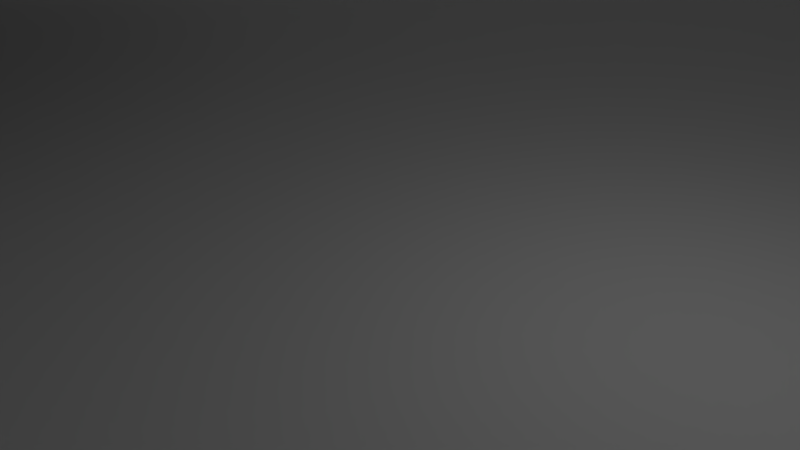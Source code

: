 # Source: trees1.blend  (saved by Blender 2.70.0; exported with 4.5.12 LTS)
import bpy
from mathutils import Matrix  # noqa: F401  (used for matrix-valued properties, if any)

bpy.ops.wm.read_factory_settings(use_empty=True)
scene = bpy.context.scene
scene.name = 'Scene'

# ---- collections
col_collection_1 = bpy.data.collections.new('Collection 1'); scene.collection.children.link(col_collection_1)

# ---- world
world_world = bpy.data.worlds.new('World'); scene.world = world_world
world_world.color = (0.05088, 0.05088, 0.05088)
world_world.use_sun_shadow = False
world_world.sun_shadow_jitter_overblur = 0.0
world_world.cycles.sampling_method = 'MANUAL'
world_world.cycles.sample_map_resolution = 256

# ---- cameras
cam_camera = bpy.data.cameras.new('Camera')
cam_camera.clip_end = 100.0
cam_camera.lens = 35.0
cam_camera.sensor_width = 32.0
cam_camera.sensor_height = 18.0
cam_camera.ortho_scale = 7.314
cam_camera.dof.focus_distance = 0.0
cam_camera.dof.aperture_fstop = 128.0

# ---- lights
light_lamp = bpy.data.lights.new('Lamp', 'POINT')
light_lamp.transmission_factor = 0.0
light_lamp.cutoff_distance = 30.0
light_lamp.energy = 100.0
light_lamp.shadow_buffer_clip_start = 1.001
light_lamp.shadow_soft_size = 0.1
light_lamp.shadow_maximum_resolution = 0.006
light_lamp.use_absolute_resolution = True
light_lamp.cycles.use_multiple_importance_sampling = False

# ---- meshes
me_plane = bpy.data.meshes.new('Plane')
me_plane.from_pydata([(-40.0, -40.0, 0.0), (40.0, -40.0, 0.0), (-40.0, 40.0, 0.0), (40.0, 40.0, 0.0), (-16.27, -6.291, 53.0), (-16.27, 5.709, 7.07), (-22.27, 4.101, 7.07), (-26.66, -0.2914, 7.07), (-28.27, -6.291, 7.07), (-26.66, -12.29, 7.07), (-22.27, -16.68, 7.07), (-16.27, -18.29, 7.07), (-10.27, -16.68, 7.07), (-5.873, -12.29, 7.07), (-4.266, -6.291, 7.07), (-5.873, -0.2914, 7.07), (-10.27, 4.101, 7.07), (-16.27, 1.723, 17.0), (-20.27, 0.6496, 17.0), (-23.21, -2.284, 17.0), (-24.28, -6.291, 17.0), (-23.21, -10.3, 17.0), (-20.27, -13.23, 17.0), (-16.27, -14.31, 17.0), (-12.26, -13.23, 17.0), (-9.325, -10.3, 17.0), (-8.251, -6.291, 17.0), (-9.325, -2.284, 17.0), (-12.26, 0.6496, 17.0), (-16.27, 3.719, 16.04), (-21.27, 2.378, 16.04), (-24.93, -1.286, 16.04), (-26.28, -6.291, 16.04), (-24.93, -11.3, 16.04), (-21.27, -14.96, 16.04), (-16.27, -16.3, 16.04), (-11.26, -14.96, 16.04), (-7.597, -11.3, 16.04), (-6.255, -6.291, 16.04), (-7.596, -1.286, 16.04), (-11.26, 2.378, 16.04), (-16.27, -0.2728, 25.97), (-19.27, -1.079, 25.97), (-21.48, -3.282, 25.97), (-22.28, -6.291, 25.97), (-21.48, -9.301, 25.97), (-19.27, -11.5, 25.97), (-16.27, -12.31, 25.97), (-13.26, -11.5, 25.97), (-11.05, -9.301, 25.97), (-10.25, -6.291, 25.97), (-11.05, -3.282, 25.97), (-13.26, -1.079, 25.97), (-16.27, 1.733, 25.04), (-20.28, 0.6583, 25.04), (-23.22, -2.279, 25.04), (-24.29, -6.291, 25.04), (-23.22, -10.3, 25.04), (-20.28, -13.24, 25.04), (-16.27, -14.32, 25.04), (-12.25, -13.24, 25.04), (-9.316, -10.3, 25.04), (-8.241, -6.291, 25.04), (-9.316, -2.279, 25.04), (-12.25, 0.6583, 25.04), (-16.27, -2.223, 34.97), (-18.3, -2.768, 34.97), (-19.79, -4.257, 34.97), (-20.33, -6.291, 34.97), (-19.79, -8.326, 34.97), (-18.3, -9.815, 34.97), (-16.27, -10.36, 34.97), (-14.23, -9.815, 34.97), (-12.74, -8.326, 34.97), (-12.2, -6.291, 34.97), (-12.74, -4.257, 34.97), (-14.23, -2.768, 34.97), (-16.27, -0.2659, 34.04), (-19.28, -1.073, 34.04), (-21.48, -3.279, 34.04), (-22.29, -6.291, 34.04), (-21.48, -9.304, 34.04), (-19.28, -11.51, 34.04), (-16.27, -12.32, 34.04), (-13.25, -11.51, 34.04), (-11.05, -9.304, 34.04), (-10.24, -6.291, 34.04), (-11.05, -3.279, 34.04), (-13.25, -1.073, 34.04), (-16.27, -4.234, 43.97), (-17.29, -4.509, 43.97), (-18.05, -5.263, 43.97), (-18.32, -6.291, 43.97), (-18.05, -7.32, 43.97), (-17.29, -8.073, 43.97), (-16.27, -8.349, 43.97), (-15.24, -8.073, 43.97), (-14.48, -7.32, 43.97), (-14.21, -6.291, 43.97), (-14.48, -5.263, 43.97), (-15.24, -4.509, 43.97), (-16.27, -2.282, 43.03), (-18.27, -2.819, 43.03), (-19.74, -4.287, 43.03), (-20.28, -6.291, 43.03), (-19.74, -8.296, 43.03), (-18.27, -9.764, 43.03), (-16.27, -10.3, 43.03), (-14.26, -9.764, 43.03), (-12.79, -8.296, 43.03), (-12.26, -6.291, 43.03), (-12.79, -4.287, 43.03), (-14.26, -2.819, 43.03), (-16.27, -4.291, 6.648e-06), (-17.68, -4.877, 6.648e-06), (-18.27, -6.291, 6.648e-06), (-17.68, -7.706, 6.648e-06), (-16.27, -8.291, 6.648e-06), (-14.85, -7.706, 6.648e-06), (-14.27, -6.291, 6.648e-06), (-14.85, -4.877, 6.648e-06), (-16.27, -4.291, 8.0), (-17.68, -4.877, 8.0), (-18.27, -6.291, 8.0), (-17.68, -7.706, 8.0), (-16.27, -8.291, 8.0), (-14.85, -7.706, 8.0), (-14.27, -6.291, 8.0), (-14.85, -4.877, 8.0), (15.5, 23.17, 53.0), (15.5, 35.17, 7.07), (9.498, 33.56, 7.07), (5.106, 29.17, 7.07), (3.498, 23.17, 7.07), (5.106, 17.17, 7.07), (9.498, 12.78, 7.07), (15.5, 11.17, 7.07), (21.5, 12.78, 7.07), (25.89, 17.17, 7.07), (27.5, 23.17, 7.07), (25.89, 29.17, 7.07), (21.5, 33.56, 7.07), (15.5, 31.19, 17.0), (11.49, 30.11, 17.0), (8.557, 27.18, 17.0), (7.484, 23.17, 17.0), (8.557, 19.16, 17.0), (11.49, 16.23, 17.0), (15.5, 15.16, 17.0), (19.51, 16.23, 17.0), (22.44, 19.16, 17.0), (23.51, 23.17, 17.0), (22.44, 27.18, 17.0), (19.51, 30.11, 17.0), (15.5, 33.18, 16.03), (10.49, 31.84, 16.03), (6.829, 28.18, 16.03), (5.488, 23.17, 16.03), (6.829, 18.17, 16.03), (10.49, 14.5, 16.03), (15.5, 13.16, 16.03), (20.5, 14.5, 16.03), (24.17, 18.17, 16.03), (25.51, 23.17, 16.03), (24.17, 28.18, 16.03), (20.5, 31.84, 16.03), (15.5, 29.19, 25.96), (12.49, 28.38, 25.96), (10.29, 26.18, 25.96), (9.48, 23.17, 25.96), (10.29, 20.16, 25.96), (12.49, 17.96, 25.96), (15.5, 17.15, 25.96), (18.51, 17.96, 25.96), (20.71, 20.16, 25.96), (21.52, 23.17, 25.96), (20.71, 26.18, 25.96), (18.51, 28.38, 25.96), (15.5, 31.2, 25.03), (11.49, 30.12, 25.03), (8.549, 27.18, 25.03), (7.474, 23.17, 25.03), (8.549, 19.16, 25.03), (11.49, 16.22, 25.03), (15.5, 15.15, 25.03), (19.51, 16.22, 25.03), (22.45, 19.16, 25.03), (23.52, 23.17, 25.03), (22.45, 27.18, 25.03), (19.51, 30.12, 25.03), (15.5, 27.24, 34.96), (13.46, 26.69, 34.96), (11.98, 25.2, 34.96), (11.43, 23.17, 34.96), (11.98, 21.14, 34.96), (13.46, 19.65, 34.96), (15.5, 19.1, 34.96), (17.53, 19.65, 34.96), (19.02, 21.14, 34.96), (19.57, 23.17, 34.96), (19.02, 25.2, 34.96), (17.53, 26.69, 34.96), (15.5, 29.2, 34.04), (12.49, 28.39, 34.04), (10.28, 26.18, 34.04), (9.473, 23.17, 34.04), (10.28, 20.16, 34.04), (12.49, 17.95, 34.04), (15.5, 17.15, 34.04), (18.51, 17.95, 34.04), (20.72, 20.16, 34.04), (21.52, 23.17, 34.04), (20.72, 26.18, 34.04), (18.51, 28.39, 34.04), (15.5, 25.23, 43.96), (14.47, 24.95, 43.96), (13.72, 24.2, 43.96), (13.44, 23.17, 43.96), (13.72, 22.14, 43.96), (14.47, 21.39, 43.96), (15.5, 21.11, 43.96), (16.53, 21.39, 43.96), (17.28, 22.14, 43.96), (17.56, 23.17, 43.96), (17.28, 24.2, 43.96), (16.53, 24.95, 43.96), (15.5, 27.18, 43.03), (13.49, 26.64, 43.03), (12.03, 25.18, 43.03), (11.49, 23.17, 43.03), (12.03, 21.17, 43.03), (13.49, 19.7, 43.03), (15.5, 19.16, 43.03), (17.5, 19.7, 43.03), (18.97, 21.17, 43.03), (19.51, 23.17, 43.03), (18.97, 25.18, 43.03), (17.5, 26.64, 43.03), (15.5, 25.17, -6.335e-06), (14.08, 24.59, -6.335e-06), (13.5, 23.17, -6.335e-06), (14.08, 21.76, -6.335e-06), (15.5, 21.17, -6.335e-06), (16.91, 21.76, -6.335e-06), (17.5, 23.17, -6.335e-06), (16.91, 24.59, -6.335e-06), (15.5, 25.17, 8.0), (14.08, 24.59, 8.0), (13.5, 23.17, 8.0), (14.08, 21.76, 8.0), (15.5, 21.17, 8.0), (16.91, 21.76, 8.0), (17.5, 23.17, 8.0), (16.91, 24.59, 8.0), (11.36, -24.86, 53.0), (11.36, -12.86, 7.07), (5.355, -14.47, 7.07), (0.963, -18.86, 7.07), (-0.6447, -24.86, 7.07), (0.963, -30.86, 7.07), (5.355, -35.25, 7.07), (11.36, -36.86, 7.07), (17.36, -35.25, 7.07), (21.75, -30.86, 7.07), (23.36, -24.86, 7.07), (21.75, -18.86, 7.07), (17.36, -14.47, 7.07), (11.36, -16.84, 17.0), (7.348, -17.92, 17.0), (4.414, -20.85, 17.0), (3.34, -24.86, 17.0), (4.414, -28.87, 17.0), (7.348, -31.8, 17.0), (11.36, -32.87, 17.0), (15.36, -31.8, 17.0), (18.3, -28.87, 17.0), (19.37, -24.86, 17.0), (18.3, -20.85, 17.0), (15.36, -17.92, 17.0), (11.36, -14.85, 16.03), (6.35, -16.19, 16.03), (2.686, -19.85, 16.03), (1.345, -24.86, 16.03), (2.686, -29.86, 16.03), (6.35, -33.53, 16.03), (11.36, -34.87, 16.03), (16.36, -33.53, 16.03), (20.02, -29.86, 16.03), (21.37, -24.86, 16.03), (20.02, -19.85, 16.03), (16.36, -16.19, 16.03), (11.36, -18.84, 25.96), (8.346, -19.65, 25.96), (6.143, -21.85, 25.96), (5.337, -24.86, 25.96), (6.143, -27.87, 25.96), (8.346, -30.07, 25.96), (11.36, -30.88, 25.96), (14.36, -30.07, 25.96), (16.57, -27.87, 25.96), (17.37, -24.86, 25.96), (16.57, -21.85, 25.96), (14.36, -19.65, 25.96), (11.36, -16.83, 25.03), (7.343, -17.91, 25.03), (4.406, -20.85, 25.03), (3.33, -24.86, 25.03), (4.406, -28.87, 25.03), (7.343, -31.81, 25.03), (11.36, -32.88, 25.03), (15.37, -31.81, 25.03), (18.3, -28.87, 25.03), (19.38, -24.86, 25.03), (18.3, -20.85, 25.03), (15.37, -17.91, 25.03), (11.36, -20.79, 34.96), (9.321, -21.34, 34.96), (7.832, -22.82, 34.96), (7.287, -24.86, 34.96), (7.832, -26.89, 34.96), (9.321, -28.38, 34.96), (11.36, -28.93, 34.96), (13.39, -28.38, 34.96), (14.88, -26.89, 34.96), (15.42, -24.86, 34.96), (14.88, -22.82, 34.96), (13.39, -21.34, 34.96), (11.36, -18.83, 34.04), (8.343, -19.64, 34.04), (6.137, -21.85, 34.04), (5.33, -24.86, 34.04), (6.137, -27.87, 34.04), (8.343, -30.08, 34.04), (11.36, -30.88, 34.04), (14.37, -30.08, 34.04), (16.57, -27.87, 34.04), (17.38, -24.86, 34.04), (16.57, -21.85, 34.04), (14.37, -19.64, 34.04), (11.36, -22.8, 43.96), (10.33, -23.08, 43.96), (9.573, -23.83, 43.96), (9.298, -24.86, 43.96), (9.573, -25.89, 43.96), (10.33, -26.64, 43.96), (11.36, -26.92, 43.96), (12.38, -26.64, 43.96), (13.14, -25.89, 43.96), (13.41, -24.86, 43.96), (13.14, -23.83, 43.96), (12.38, -23.08, 43.96), (11.36, -20.85, 43.03), (9.35, -21.39, 43.03), (7.883, -22.85, 43.03), (7.346, -24.86, 43.03), (7.883, -26.86, 43.03), (9.35, -28.33, 43.03), (11.36, -28.87, 43.03), (13.36, -28.33, 43.03), (14.83, -26.86, 43.03), (15.36, -24.86, 43.03), (14.83, -22.85, 43.03), (13.36, -21.39, 43.03), (11.36, -22.86, -4.641e-06), (9.941, -23.44, -4.641e-06), (9.355, -24.86, -4.641e-06), (9.941, -26.27, -4.641e-06), (11.36, -26.86, -4.641e-06), (12.77, -26.27, -4.641e-06), (13.36, -24.86, -4.641e-06), (12.77, -23.44, -4.641e-06), (11.36, -22.86, 8.0), (9.941, -23.44, 8.0), (9.355, -24.86, 8.0), (9.941, -26.27, 8.0), (11.36, -26.86, 8.0), (12.77, -26.27, 8.0), (13.36, -24.86, 8.0), (12.77, -23.44, 8.0)], [], [(0, 1, 3, 2), (10, 11, 23, 22), (11, 12, 24, 23), (12, 13, 25, 24), (13, 14, 26, 25), (14, 15, 27, 26), (15, 16, 28, 27), (16, 5, 17, 28), (5, 6, 18, 17), (6, 7, 19, 18), (7, 8, 20, 19), (8, 9, 21, 20), (9, 10, 22, 21), (34, 35, 47, 46), (35, 36, 48, 47), (36, 37, 49, 48), (37, 38, 50, 49), (38, 39, 51, 50), (39, 40, 52, 51), (40, 29, 41, 52), (29, 30, 42, 41), (30, 31, 43, 42), (31, 32, 44, 43), (32, 33, 45, 44), (33, 34, 46, 45), (58, 59, 71, 70), (59, 60, 72, 71), (60, 61, 73, 72), (61, 62, 74, 73), (62, 63, 75, 74), (63, 64, 76, 75), (64, 53, 65, 76), (53, 54, 66, 65), (54, 55, 67, 66), (55, 56, 68, 67), (56, 57, 69, 68), (57, 58, 70, 69), (82, 83, 95, 94), (83, 84, 96, 95), (84, 85, 97, 96), (85, 86, 98, 97), (86, 87, 99, 98), (87, 88, 100, 99), (88, 77, 89, 100), (77, 78, 90, 89), (78, 79, 91, 90), (79, 80, 92, 91), (80, 81, 93, 92), (81, 82, 94, 93), (103, 104, 4), (104, 105, 4), (105, 106, 4), (106, 107, 4), (107, 108, 4), (108, 109, 4), (109, 110, 4), (110, 111, 4), (111, 112, 4), (112, 101, 4), (101, 102, 4), (102, 103, 4), (113, 121, 128, 120), (120, 128, 127, 119), (119, 127, 126, 118), (118, 126, 125, 117), (117, 125, 124, 116), (116, 124, 123, 115), (115, 123, 122, 114), (114, 122, 121, 113), (135, 136, 148, 147), (136, 137, 149, 148), (137, 138, 150, 149), (138, 139, 151, 150), (139, 140, 152, 151), (140, 141, 153, 152), (141, 130, 142, 153), (130, 131, 143, 142), (131, 132, 144, 143), (132, 133, 145, 144), (133, 134, 146, 145), (134, 135, 147, 146), (159, 160, 172, 171), (160, 161, 173, 172), (161, 162, 174, 173), (162, 163, 175, 174), (163, 164, 176, 175), (164, 165, 177, 176), (165, 154, 166, 177), (154, 155, 167, 166), (155, 156, 168, 167), (156, 157, 169, 168), (157, 158, 170, 169), (158, 159, 171, 170), (183, 184, 196, 195), (184, 185, 197, 196), (185, 186, 198, 197), (186, 187, 199, 198), (187, 188, 200, 199), (188, 189, 201, 200), (189, 178, 190, 201), (178, 179, 191, 190), (179, 180, 192, 191), (180, 181, 193, 192), (181, 182, 194, 193), (182, 183, 195, 194), (207, 208, 220, 219), (208, 209, 221, 220), (209, 210, 222, 221), (210, 211, 223, 222), (211, 212, 224, 223), (212, 213, 225, 224), (213, 202, 214, 225), (202, 203, 215, 214), (203, 204, 216, 215), (204, 205, 217, 216), (205, 206, 218, 217), (206, 207, 219, 218), (228, 229, 129), (229, 230, 129), (230, 231, 129), (231, 232, 129), (232, 233, 129), (233, 234, 129), (234, 235, 129), (235, 236, 129), (236, 237, 129), (237, 226, 129), (226, 227, 129), (227, 228, 129), (238, 246, 253, 245), (245, 253, 252, 244), (244, 252, 251, 243), (243, 251, 250, 242), (242, 250, 249, 241), (241, 249, 248, 240), (240, 248, 247, 239), (239, 247, 246, 238), (260, 261, 273, 272), (261, 262, 274, 273), (262, 263, 275, 274), (263, 264, 276, 275), (264, 265, 277, 276), (265, 266, 278, 277), (266, 255, 267, 278), (255, 256, 268, 267), (256, 257, 269, 268), (257, 258, 270, 269), (258, 259, 271, 270), (259, 260, 272, 271), (284, 285, 297, 296), (285, 286, 298, 297), (286, 287, 299, 298), (287, 288, 300, 299), (288, 289, 301, 300), (289, 290, 302, 301), (290, 279, 291, 302), (279, 280, 292, 291), (280, 281, 293, 292), (281, 282, 294, 293), (282, 283, 295, 294), (283, 284, 296, 295), (308, 309, 321, 320), (309, 310, 322, 321), (310, 311, 323, 322), (311, 312, 324, 323), (312, 313, 325, 324), (313, 314, 326, 325), (314, 303, 315, 326), (303, 304, 316, 315), (304, 305, 317, 316), (305, 306, 318, 317), (306, 307, 319, 318), (307, 308, 320, 319), (332, 333, 345, 344), (333, 334, 346, 345), (334, 335, 347, 346), (335, 336, 348, 347), (336, 337, 349, 348), (337, 338, 350, 349), (338, 327, 339, 350), (327, 328, 340, 339), (328, 329, 341, 340), (329, 330, 342, 341), (330, 331, 343, 342), (331, 332, 344, 343), (353, 354, 254), (354, 355, 254), (355, 356, 254), (356, 357, 254), (357, 358, 254), (358, 359, 254), (359, 360, 254), (360, 361, 254), (361, 362, 254), (362, 351, 254), (351, 352, 254), (352, 353, 254), (363, 371, 378, 370), (370, 378, 377, 369), (369, 377, 376, 368), (368, 376, 375, 367), (367, 375, 374, 366), (366, 374, 373, 365), (365, 373, 372, 364), (364, 372, 371, 363)])
me_plane.use_remesh_preserve_volume = False
me_plane.use_remesh_preserve_attributes = False
me_plane.use_mirror_vertex_groups = False
me_plane.update()

# ---- objects
ob_plane = bpy.data.objects.new('Plane', me_plane)
ob_lamp = bpy.data.objects.new('Lamp', light_lamp)
ob_camera = bpy.data.objects.new('Camera', cam_camera)

# ---- transforms, parenting, visibility, modifiers, constraints
ob_plane.location = (0.0, 0.0, 0.0)
ob_plane.lineart.crease_threshold = 0.0
ob_lamp.location = (4.076, 1.005, 5.904)
ob_lamp.rotation_euler = (0.6503, 0.05522, 1.866)
ob_lamp.lock_rotations_4d = False
ob_lamp.empty_display_type = 'ARROWS'
ob_lamp.color = (0.0, 0.0, 0.0, 0.0)
ob_lamp.lineart.crease_threshold = 0.0
ob_camera.location = (7.481, -6.508, 5.344)
ob_camera.rotation_euler = (1.109, 0.01082, 0.8149)
ob_camera.lock_rotations_4d = False
ob_camera.empty_display_type = 'ARROWS'
ob_camera.color = (0.0, 0.0, 0.0, 0.0)
ob_camera.display_type = 'WIRE'
ob_camera.lineart.crease_threshold = 0.0

# ---- collection membership
col_collection_1.objects.link(ob_plane)
col_collection_1.objects.link(ob_lamp)
col_collection_1.objects.link(ob_camera)

# ---- scene / render settings (as saved in the file)
scene.camera = ob_camera
scene.frame_start = 1; scene.frame_end = 250; scene.frame_set(1)
scene.render.engine = 'BLENDER_EEVEE_NEXT'
scene.render.resolution_percentage = 50
scene.render.dither_intensity = 0.0
scene.cycles.use_denoising = False
scene.cycles.samples = 10
scene.cycles.sampling_pattern = 'TABULATED_SOBOL'
scene.cycles.light_sampling_threshold = 0.0
scene.cycles.use_adaptive_sampling = False
scene.cycles.use_light_tree = False
scene.cycles.blur_glossy = 0.0
scene.cycles.volume_bounces = 1
scene.cycles.pixel_filter_type = 'GAUSSIAN'
scene.cycles.sample_clamp_indirect = 0.0
scene.view_settings.view_transform = 'Standard'
bpy.context.view_layer.update()

